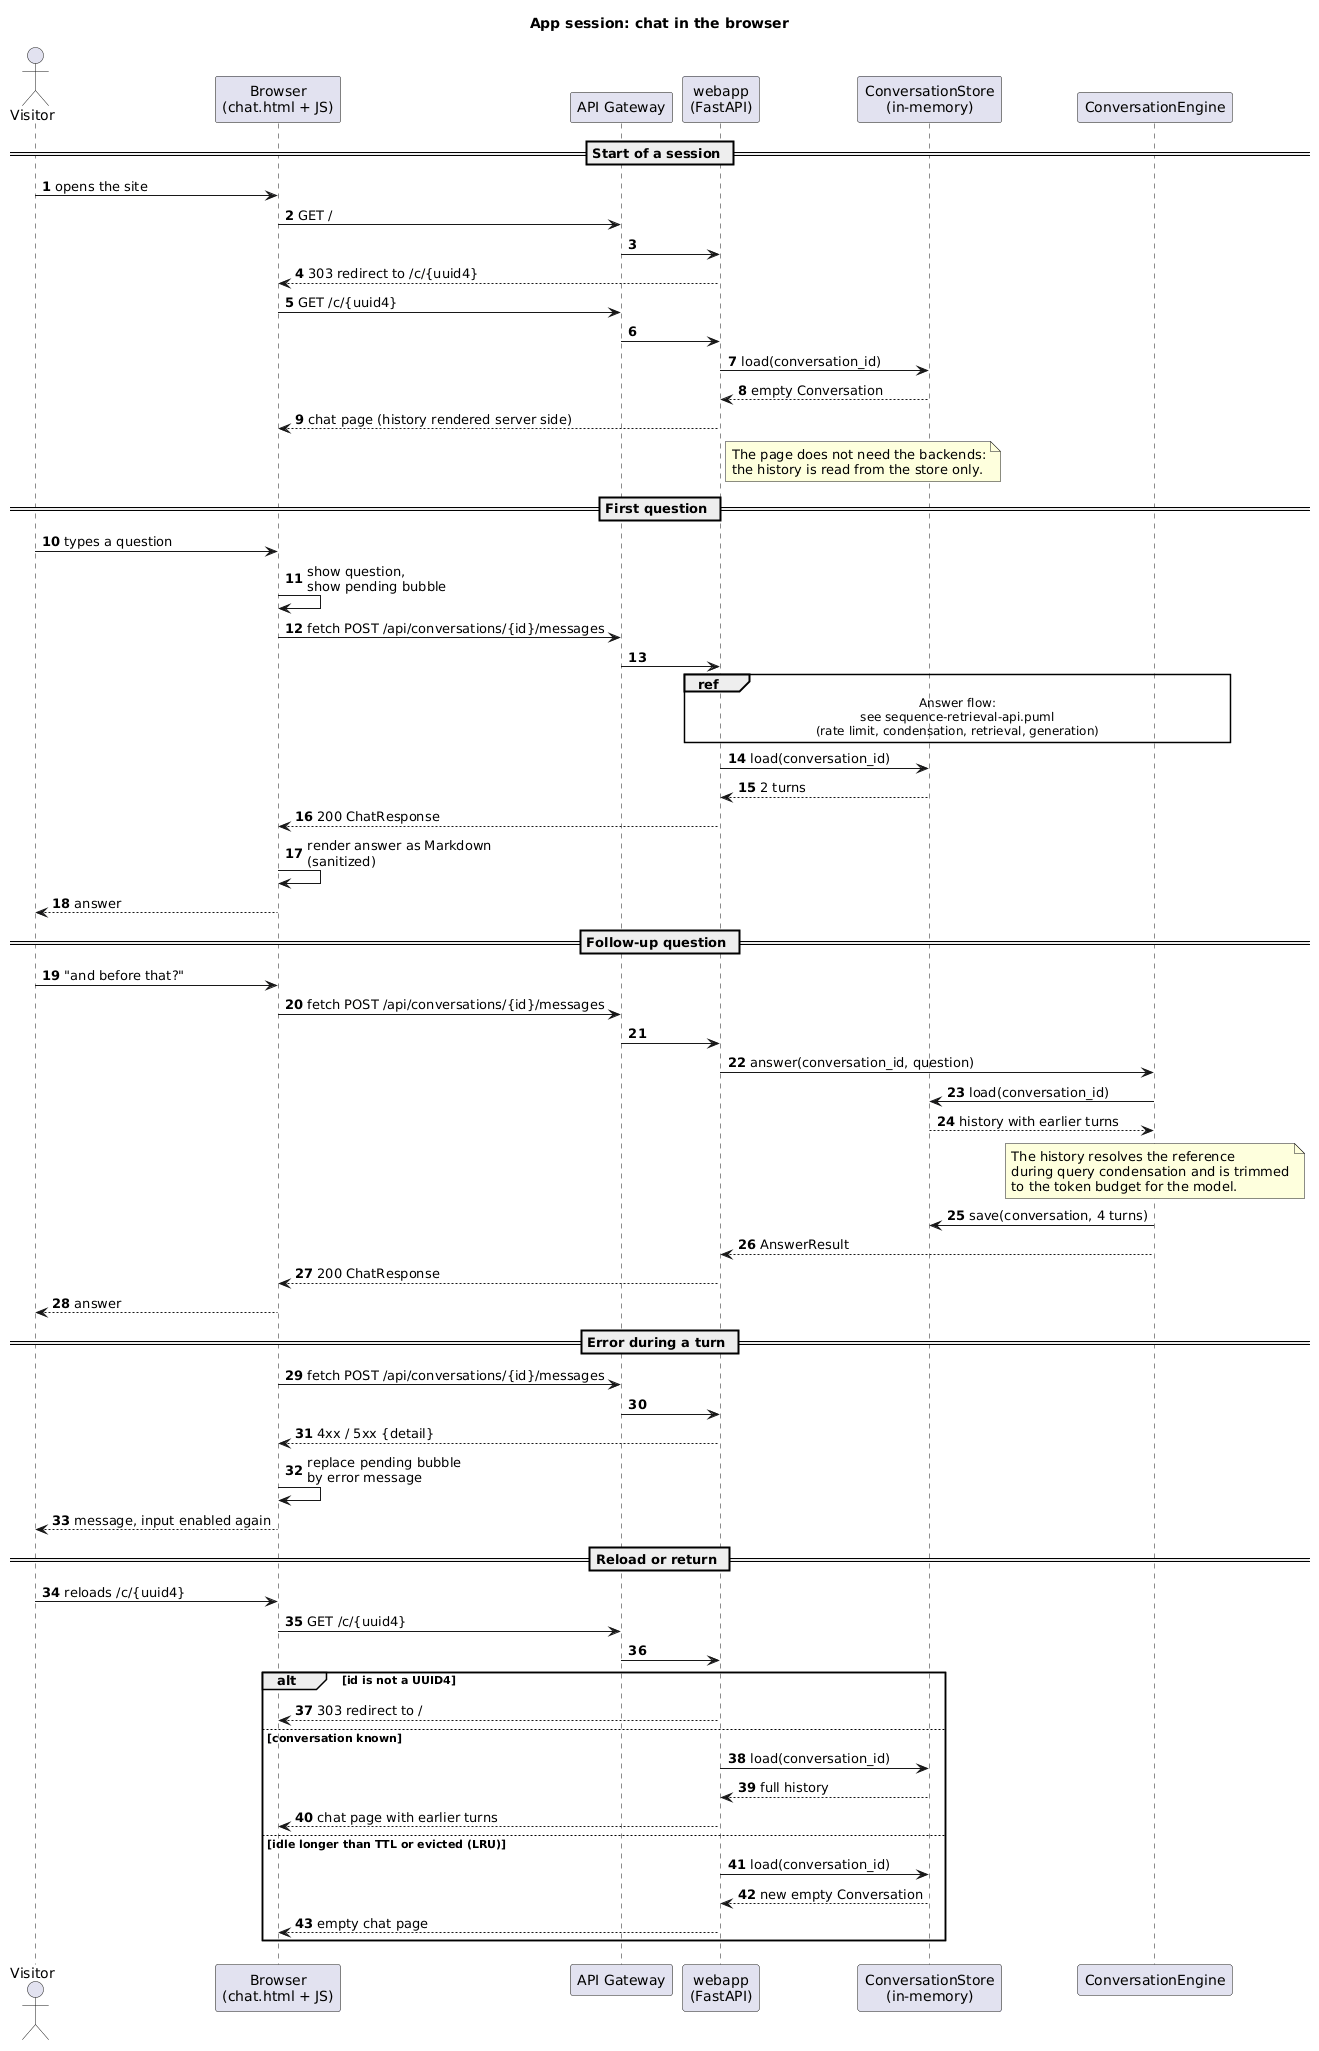

The diagram above was rendered by PlantUML. Its source (embedded in the PNG):
@startuml
title App session: chat in the browser
autonumber

actor "Visitor" as visitor
participant "Browser\n(chat.html + JS)" as browser
participant "API Gateway" as apigw
participant "webapp\n(FastAPI)" as web
participant "ConversationStore\n(in-memory)" as store
participant "ConversationEngine" as engine

== Start of a session ==
visitor -> browser : opens the site
browser -> apigw : GET /
apigw -> web
web --> browser : 303 redirect to /c/{uuid4}
browser -> apigw : GET /c/{uuid4}
apigw -> web
web -> store : load(conversation_id)
store --> web : empty Conversation
web --> browser : chat page (history rendered server side)
note right of web
  The page does not need the backends:
  the history is read from the store only.
end note

== First question ==
visitor -> browser : types a question
browser -> browser : show question,\nshow pending bubble
browser -> apigw : fetch POST /api/conversations/{id}/messages
apigw -> web
ref over web, engine
  Answer flow:
  see sequence-retrieval-api.puml
  (rate limit, condensation, retrieval, generation)
end ref
web -> store : load(conversation_id)
store --> web : 2 turns
web --> browser : 200 ChatResponse
browser -> browser : render answer as Markdown\n(sanitized)
browser --> visitor : answer

== Follow-up question ==
visitor -> browser : "and before that?"
browser -> apigw : fetch POST /api/conversations/{id}/messages
apigw -> web
web -> engine : answer(conversation_id, question)
engine -> store : load(conversation_id)
store --> engine : history with earlier turns
note over engine
  The history resolves the reference
  during query condensation and is trimmed
  to the token budget for the model.
end note
engine -> store : save(conversation, 4 turns)
engine --> web : AnswerResult
web --> browser : 200 ChatResponse
browser --> visitor : answer

== Error during a turn ==
browser -> apigw : fetch POST /api/conversations/{id}/messages
apigw -> web
web --> browser : 4xx / 5xx {detail}
browser -> browser : replace pending bubble\nby error message
browser --> visitor : message, input enabled again

== Reload or return ==
visitor -> browser : reloads /c/{uuid4}
browser -> apigw : GET /c/{uuid4}
apigw -> web
alt id is not a UUID4
  web --> browser : 303 redirect to /
else conversation known
  web -> store : load(conversation_id)
  store --> web : full history
  web --> browser : chat page with earlier turns
else idle longer than TTL or evicted (LRU)
  web -> store : load(conversation_id)
  store --> web : new empty Conversation
  web --> browser : empty chat page
end
@enduml